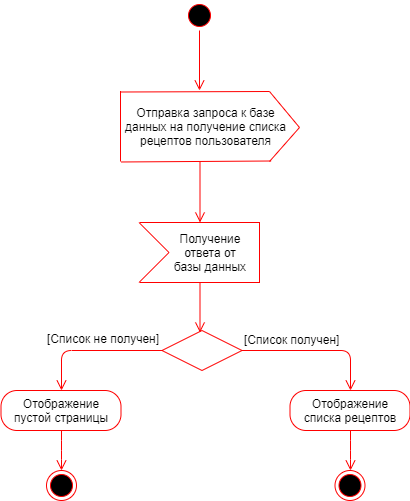

The diagram above was exported from draw.io. Its source (the exported page's mxGraphModel, read from the mxfile embedded in the PNG):
<mxGraphModel dx="1094" dy="468" grid="1" gridSize="10" guides="1" tooltips="1" connect="1" arrows="1" fold="1" page="1" pageScale="1" pageWidth="827" pageHeight="1169" math="0" shadow="0">
  <root>
    <mxCell id="0" />
    <mxCell id="1" parent="0" />
    <mxCell id="XFsdZIJXzqVQJlhFiCpu-1" value="" style="ellipse;html=1;shape=startState;fillColor=#000000;strokeColor=#ff0000;" vertex="1" parent="1">
      <mxGeometry x="383" y="30" width="30" height="30" as="geometry" />
    </mxCell>
    <mxCell id="XFsdZIJXzqVQJlhFiCpu-2" value="" style="edgeStyle=orthogonalEdgeStyle;html=1;verticalAlign=bottom;endArrow=open;endSize=8;strokeColor=#ff0000;" edge="1" parent="1" source="XFsdZIJXzqVQJlhFiCpu-1">
      <mxGeometry relative="1" as="geometry">
        <mxPoint x="398" y="120" as="targetPoint" />
      </mxGeometry>
    </mxCell>
    <mxCell id="XFsdZIJXzqVQJlhFiCpu-4" value="" style="edgeStyle=orthogonalEdgeStyle;html=1;verticalAlign=bottom;endArrow=open;endSize=8;strokeColor=#ff0000;fillColor=none;" edge="1" parent="1">
      <mxGeometry relative="1" as="geometry">
        <mxPoint x="398.5" y="252" as="targetPoint" />
        <mxPoint x="398.5" y="192" as="sourcePoint" />
      </mxGeometry>
    </mxCell>
    <mxCell id="XFsdZIJXzqVQJlhFiCpu-18" value="" style="endArrow=none;html=1;strokeColor=#FF0000;fillColor=none;" edge="1" parent="1">
      <mxGeometry width="50" height="50" relative="1" as="geometry">
        <mxPoint x="338.5" y="252" as="sourcePoint" />
        <mxPoint x="458.5" y="252" as="targetPoint" />
      </mxGeometry>
    </mxCell>
    <mxCell id="XFsdZIJXzqVQJlhFiCpu-19" value="" style="endArrow=none;html=1;strokeColor=#FF0000;fillColor=none;" edge="1" parent="1">
      <mxGeometry width="50" height="50" relative="1" as="geometry">
        <mxPoint x="338.5" y="312" as="sourcePoint" />
        <mxPoint x="458.5" y="312" as="targetPoint" />
      </mxGeometry>
    </mxCell>
    <mxCell id="XFsdZIJXzqVQJlhFiCpu-20" value="" style="endArrow=none;html=1;strokeColor=#FF0000;fillColor=none;" edge="1" parent="1">
      <mxGeometry width="50" height="50" relative="1" as="geometry">
        <mxPoint x="458" y="252" as="sourcePoint" />
        <mxPoint x="458" y="312" as="targetPoint" />
      </mxGeometry>
    </mxCell>
    <mxCell id="XFsdZIJXzqVQJlhFiCpu-21" value="" style="endArrow=none;html=1;strokeColor=#FF0000;fillColor=none;" edge="1" parent="1">
      <mxGeometry width="50" height="50" relative="1" as="geometry">
        <mxPoint x="337.5" y="312" as="sourcePoint" />
        <mxPoint x="367.5" y="282" as="targetPoint" />
      </mxGeometry>
    </mxCell>
    <mxCell id="XFsdZIJXzqVQJlhFiCpu-22" value="" style="endArrow=none;html=1;strokeColor=#FF0000;fillColor=none;" edge="1" parent="1">
      <mxGeometry width="50" height="50" relative="1" as="geometry">
        <mxPoint x="337.5" y="252" as="sourcePoint" />
        <mxPoint x="367.5" y="282" as="targetPoint" />
      </mxGeometry>
    </mxCell>
    <mxCell id="XFsdZIJXzqVQJlhFiCpu-23" value="Получение ответа от базы данных" style="text;html=1;strokeColor=none;fillColor=none;align=center;verticalAlign=middle;whiteSpace=wrap;rounded=0;" vertex="1" parent="1">
      <mxGeometry x="366.5" y="252" width="84" height="60" as="geometry" />
    </mxCell>
    <mxCell id="XFsdZIJXzqVQJlhFiCpu-24" value="" style="edgeStyle=orthogonalEdgeStyle;html=1;align=left;verticalAlign=top;endArrow=open;endSize=8;strokeColor=#ff0000;fillColor=none;entryX=0.5;entryY=0;entryDx=0;entryDy=0;" edge="1" parent="1">
      <mxGeometry x="-1" relative="1" as="geometry">
        <mxPoint x="398.5" y="362" as="targetPoint" />
        <mxPoint x="398.5" y="312" as="sourcePoint" />
      </mxGeometry>
    </mxCell>
    <mxCell id="XFsdZIJXzqVQJlhFiCpu-32" value="" style="endArrow=none;html=1;entryX=0.888;entryY=1;entryDx=0;entryDy=0;entryPerimeter=0;strokeColor=#FF0000;exitX=0;exitY=1.014;exitDx=0;exitDy=0;exitPerimeter=0;" edge="1" parent="1" source="XFsdZIJXzqVQJlhFiCpu-33" target="XFsdZIJXzqVQJlhFiCpu-33">
      <mxGeometry width="50" height="50" relative="1" as="geometry">
        <mxPoint x="299.5" y="191.5" as="sourcePoint" />
        <mxPoint x="368" y="190.5" as="targetPoint" />
      </mxGeometry>
    </mxCell>
    <mxCell id="XFsdZIJXzqVQJlhFiCpu-33" value="Отправка запроса к базе данных на получение списка рецептов пользователя" style="text;html=1;strokeColor=none;fillColor=none;align=center;verticalAlign=middle;whiteSpace=wrap;rounded=0;" vertex="1" parent="1">
      <mxGeometry x="319.5" y="120.5" width="169" height="70" as="geometry" />
    </mxCell>
    <mxCell id="XFsdZIJXzqVQJlhFiCpu-36" value="" style="endArrow=none;html=1;entryX=1;entryY=1;entryDx=0;entryDy=0;entryPerimeter=0;strokeColor=#FF0000;" edge="1" parent="1">
      <mxGeometry width="50" height="50" relative="1" as="geometry">
        <mxPoint x="319.5" y="121.5" as="sourcePoint" />
        <mxPoint x="468" y="121" as="targetPoint" />
      </mxGeometry>
    </mxCell>
    <mxCell id="XFsdZIJXzqVQJlhFiCpu-37" value="" style="endArrow=none;html=1;strokeColor=#FF0000;" edge="1" parent="1">
      <mxGeometry width="50" height="50" relative="1" as="geometry">
        <mxPoint x="319" y="120.5" as="sourcePoint" />
        <mxPoint x="319" y="191" as="targetPoint" />
      </mxGeometry>
    </mxCell>
    <mxCell id="XFsdZIJXzqVQJlhFiCpu-38" value="" style="endArrow=none;html=1;strokeColor=#FF0000;" edge="1" parent="1">
      <mxGeometry width="50" height="50" relative="1" as="geometry">
        <mxPoint x="468" y="121" as="sourcePoint" />
        <mxPoint x="498" y="157" as="targetPoint" />
      </mxGeometry>
    </mxCell>
    <mxCell id="XFsdZIJXzqVQJlhFiCpu-39" value="" style="endArrow=none;html=1;strokeColor=#FF0000;" edge="1" parent="1">
      <mxGeometry width="50" height="50" relative="1" as="geometry">
        <mxPoint x="468" y="191" as="sourcePoint" />
        <mxPoint x="498" y="157" as="targetPoint" />
      </mxGeometry>
    </mxCell>
    <mxCell id="XFsdZIJXzqVQJlhFiCpu-40" value="" style="rhombus;whiteSpace=wrap;html=1;fillColor=none;strokeColor=#ff0000;" vertex="1" parent="1">
      <mxGeometry x="360.5" y="360" width="80" height="40" as="geometry" />
    </mxCell>
    <mxCell id="XFsdZIJXzqVQJlhFiCpu-41" value="" style="edgeStyle=orthogonalEdgeStyle;html=1;align=left;verticalAlign=bottom;endArrow=open;endSize=8;strokeColor=#ff0000;entryX=0.5;entryY=0;entryDx=0;entryDy=0;fillColor=none;" edge="1" source="XFsdZIJXzqVQJlhFiCpu-40" parent="1" target="XFsdZIJXzqVQJlhFiCpu-46">
      <mxGeometry x="-1" relative="1" as="geometry">
        <mxPoint x="540.5" y="380" as="targetPoint" />
      </mxGeometry>
    </mxCell>
    <mxCell id="XFsdZIJXzqVQJlhFiCpu-42" value="" style="edgeStyle=orthogonalEdgeStyle;html=1;align=left;verticalAlign=top;endArrow=open;endSize=8;strokeColor=#ff0000;exitX=0;exitY=0.5;exitDx=0;exitDy=0;entryX=0.5;entryY=0;entryDx=0;entryDy=0;fillColor=none;" edge="1" source="XFsdZIJXzqVQJlhFiCpu-40" parent="1" target="XFsdZIJXzqVQJlhFiCpu-44">
      <mxGeometry x="-1" relative="1" as="geometry">
        <mxPoint x="240" y="380" as="targetPoint" />
      </mxGeometry>
    </mxCell>
    <mxCell id="XFsdZIJXzqVQJlhFiCpu-44" value="Отображение пустой страницы" style="rounded=1;whiteSpace=wrap;html=1;arcSize=40;fontColor=#000000;fillColor=none;strokeColor=#ff0000;" vertex="1" parent="1">
      <mxGeometry x="199.5" y="420" width="120" height="40" as="geometry" />
    </mxCell>
    <mxCell id="XFsdZIJXzqVQJlhFiCpu-45" value="" style="edgeStyle=orthogonalEdgeStyle;html=1;verticalAlign=bottom;endArrow=open;endSize=8;strokeColor=#ff0000;" edge="1" source="XFsdZIJXzqVQJlhFiCpu-44" parent="1">
      <mxGeometry relative="1" as="geometry">
        <mxPoint x="260" y="500" as="targetPoint" />
      </mxGeometry>
    </mxCell>
    <mxCell id="XFsdZIJXzqVQJlhFiCpu-46" value="Отображение списка рецептов" style="rounded=1;whiteSpace=wrap;html=1;arcSize=40;fontColor=#000000;fillColor=none;strokeColor=#ff0000;" vertex="1" parent="1">
      <mxGeometry x="488.5" y="420" width="120" height="40" as="geometry" />
    </mxCell>
    <mxCell id="XFsdZIJXzqVQJlhFiCpu-47" value="" style="edgeStyle=orthogonalEdgeStyle;html=1;verticalAlign=bottom;endArrow=open;endSize=8;strokeColor=#ff0000;" edge="1" parent="1" source="XFsdZIJXzqVQJlhFiCpu-46">
      <mxGeometry relative="1" as="geometry">
        <mxPoint x="549" y="500" as="targetPoint" />
      </mxGeometry>
    </mxCell>
    <mxCell id="XFsdZIJXzqVQJlhFiCpu-48" value="" style="ellipse;html=1;shape=endState;fillColor=#000000;strokeColor=#ff0000;" vertex="1" parent="1">
      <mxGeometry x="245" y="500" width="30" height="30" as="geometry" />
    </mxCell>
    <mxCell id="XFsdZIJXzqVQJlhFiCpu-49" value="" style="ellipse;html=1;shape=endState;fillColor=#000000;strokeColor=#ff0000;" vertex="1" parent="1">
      <mxGeometry x="533.5" y="500" width="30" height="30" as="geometry" />
    </mxCell>
    <mxCell id="XFsdZIJXzqVQJlhFiCpu-50" value="[Список получен]" style="text;html=1;resizable=0;points=[];autosize=1;align=left;verticalAlign=top;spacingTop=-4;fillColor=none;" vertex="1" parent="1">
      <mxGeometry x="440.5" y="360" width="110" height="20" as="geometry" />
    </mxCell>
    <mxCell id="XFsdZIJXzqVQJlhFiCpu-51" value="[Список не получен]" style="text;html=1;resizable=0;points=[];autosize=1;align=left;verticalAlign=top;spacingTop=-4;fillColor=none;" vertex="1" parent="1">
      <mxGeometry x="243.5" y="359" width="130" height="20" as="geometry" />
    </mxCell>
  </root>
</mxGraphModel>